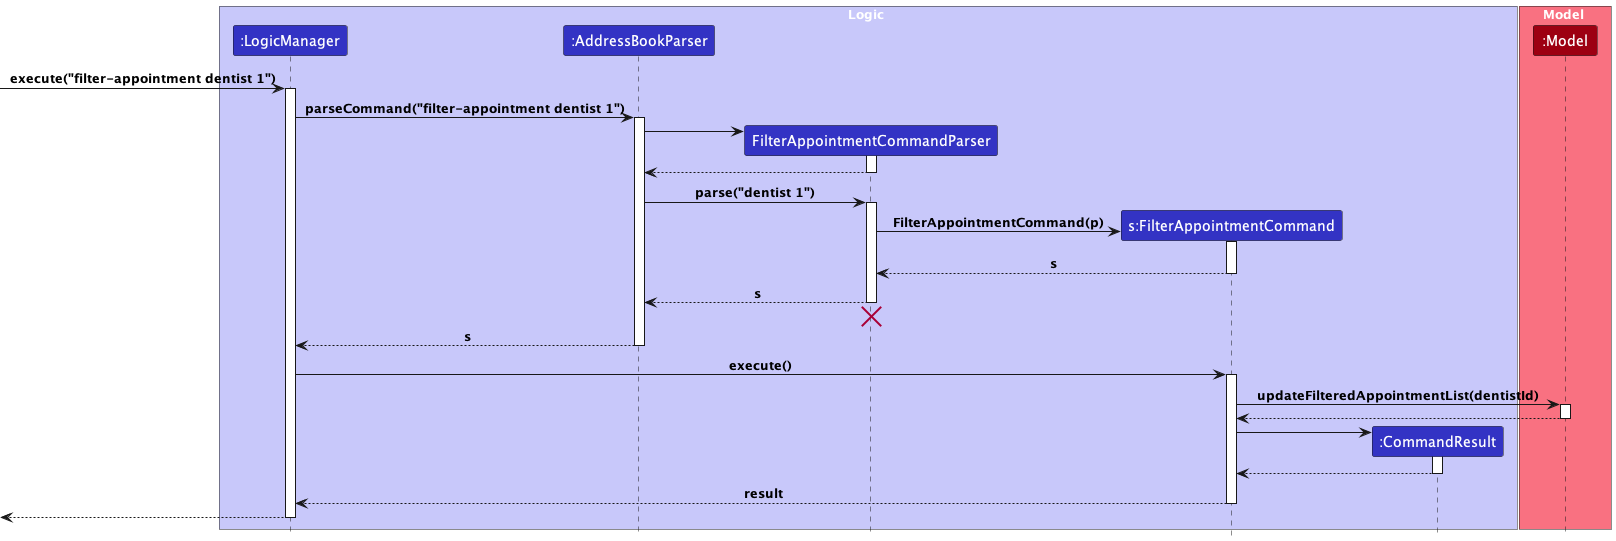

The diagram above was rendered by PlantUML. Its source (embedded in the PNG):
@startuml
!include style.puml

box Logic LOGIC_COLOR_T1
participant ":LogicManager" as LogicManager LOGIC_COLOR
participant ":AddressBookParser" as AddressBookParser LOGIC_COLOR
participant "FilterAppointmentCommandParser" as FilterAppointmentCommandParser LOGIC_COLOR
participant "s:FilterAppointmentCommand" as FilterAppointmentCommand LOGIC_COLOR
participant ":CommandResult" as CommandResult LOGIC_COLOR
end box

box Model MODEL_COLOR_T1
participant ":Model" as Model MODEL_COLOR
end box

[-> LogicManager : execute("filter-appointment dentist 1")
activate LogicManager

LogicManager -> AddressBookParser : parseCommand("filter-appointment dentist 1")
activate AddressBookParser

create FilterAppointmentCommandParser
AddressBookParser -> FilterAppointmentCommandParser
activate FilterAppointmentCommandParser

FilterAppointmentCommandParser --> AddressBookParser
deactivate FilterAppointmentCommandParser

AddressBookParser -> FilterAppointmentCommandParser : parse("dentist 1")
activate FilterAppointmentCommandParser

create FilterAppointmentCommand
FilterAppointmentCommandParser -> FilterAppointmentCommand : FilterAppointmentCommand(p)
activate FilterAppointmentCommand

FilterAppointmentCommand --> FilterAppointmentCommandParser : s
deactivate FilterAppointmentCommand

FilterAppointmentCommandParser --> AddressBookParser : s
deactivate FilterAppointmentCommandParser

FilterAppointmentCommandParser -[hidden]-> AddressBookParser
destroy FilterAppointmentCommandParser

AddressBookParser --> LogicManager : s
deactivate AddressBookParser

LogicManager -> FilterAppointmentCommand : execute()
activate FilterAppointmentCommand

FilterAppointmentCommand -> Model : updateFilteredAppointmentList(dentistId)
activate Model

Model --> FilterAppointmentCommand
deactivate Model

create CommandResult
FilterAppointmentCommand -> CommandResult
activate CommandResult

CommandResult --> FilterAppointmentCommand
deactivate CommandResult

FilterAppointmentCommand --> LogicManager : result
deactivate FilterAppointmentCommand

[<--LogicManager
deactivate LogicManager
@enduml